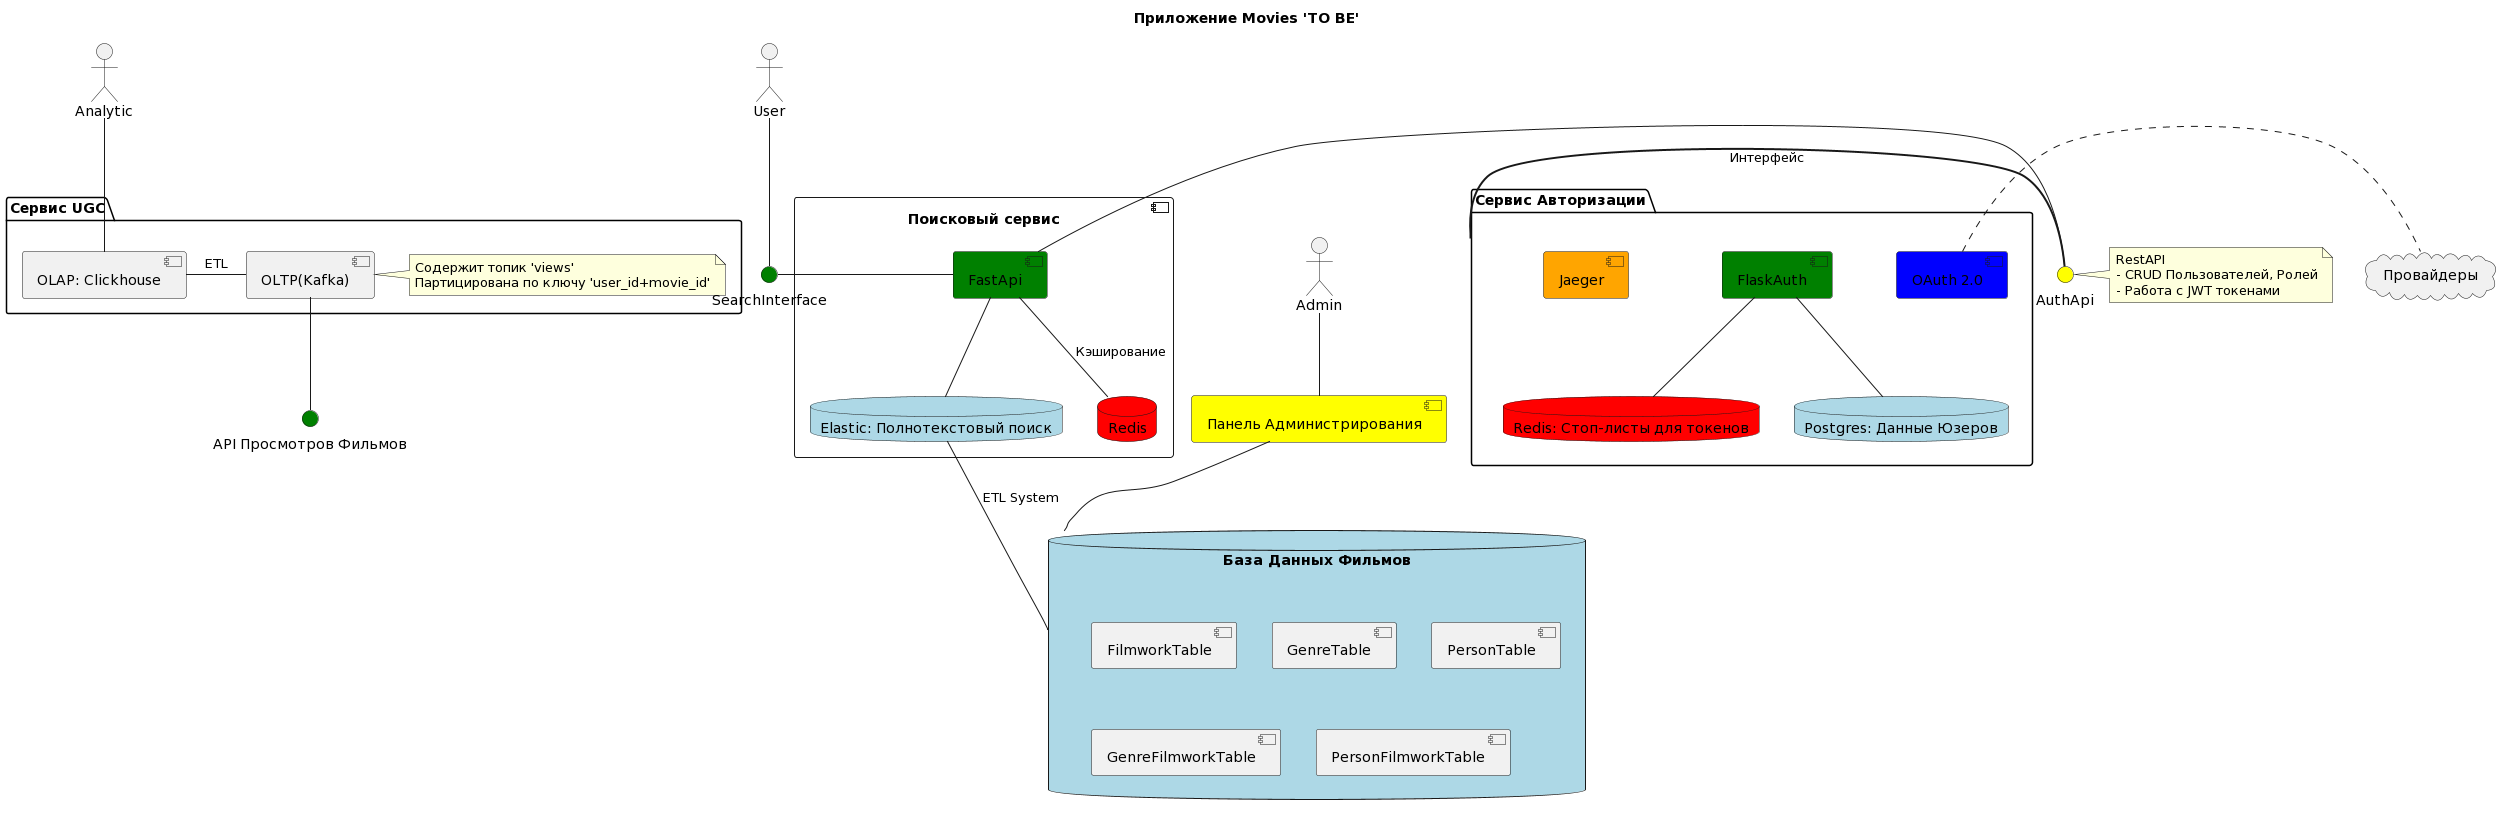

The diagram above was rendered by PlantUML. Its source (embedded in the PNG):
@startuml
skinparam componentStyle uml2

title Приложение Movies 'TO BE'

actor Admin
component "Панель Администрирования" as AdminPanel #Yellow

' База Данных Фильмов
database "База Данных Фильмов" as PostgreMovies #Lightblue {
component FilmworkTable
component GenreTable
component PersonTable
component GenreFilmworkTable
component PersonFilmworkTable
}

' Сервис Поиска по фильмам
component "Поисковый сервис" {
database "Elastic: Полнотекстовый поиск" as ElasticSearch #Lightblue
database "Redis" as RedisSearchCashing #Red
component FastApi #Green
}
actor User
interface SearchInterface #Green




interface "API Просмотров Фильмов" as ViewsInterface #Green

' Компоненты сервиса аутентификации
package  "Сервис Авторизации" as AuthService {
database "Redis: Стоп-листы для токенов" as RedisTokens #Red
database "Postgres: Данные Юзеров" as PostgreUsers #Lightblue
component FlaskAuth #Green
component Jaeger #Orange
component "OAuth 2.0" as OAuth #Blue
}

' Компоненты сервиса UGC
package "Сервис UGC" as UserGeneratedContent {
component "OLTP(Kafka)" as Kafka
note right
Содержит топик 'views'
Партицирована по ключу 'user_id+movie_id'
end note
component "OLAP: Clickhouse" as CH
}
actor Analytic

cloud "Провайдеры" as Providers

interface AuthApi #Yellow


' Взаимодействия
Admin -- AdminPanel
AdminPanel -- PostgreMovies

ElasticSearch -- PostgreMovies: "ETL System"
FastApi -- RedisSearchCashing: Кэширование
ElasticSearch -up- FastApi

SearchInterface - FastApi
User -- SearchInterface


' Взаимодействия внутри AuthService
AuthService -[thickness=2] AuthApi: Интерфейс
FastApi - AuthApi
note right
RestAPI
- CRUD Пользователей, Ролей
- Работа с JWT токенами
end note
FlaskAuth -- PostgreUsers
FlaskAuth -- RedisTokens

OAuth . Providers

' Взаимодействия UGC
Kafka -- ViewsInterface
Kafka -left- CH: ETL
Analytic -down- CH
@enduml